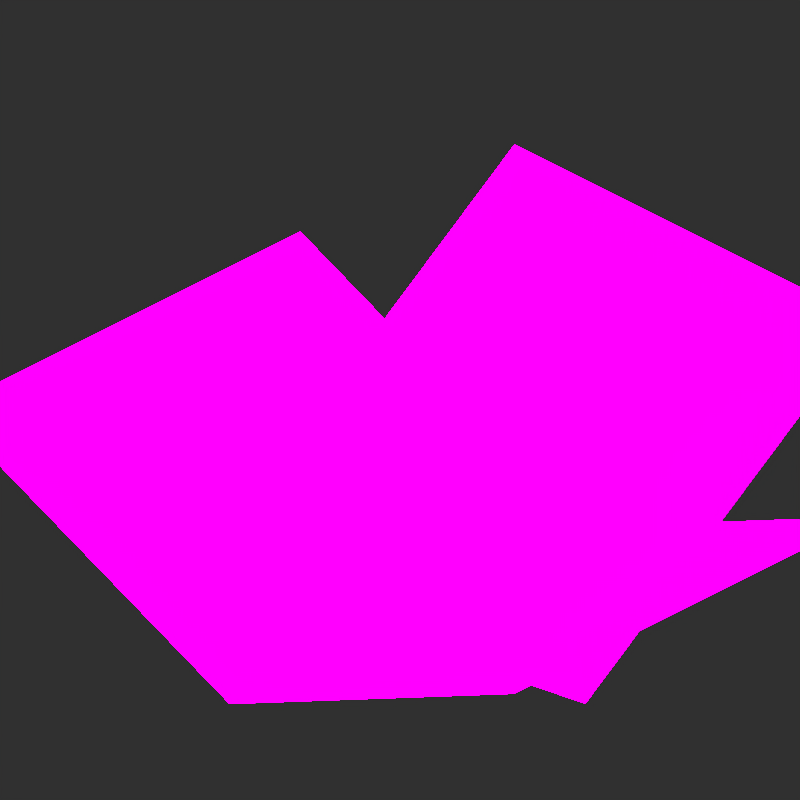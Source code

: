 # Source: Coral_Fan_BE.blend  (saved by Blender 5.0.118; exported with 4.5.12 LTS)
import bpy
from mathutils import Matrix  # noqa: F401  (used for matrix-valued properties, if any)

bpy.ops.wm.read_factory_settings(use_empty=True)
scene = bpy.context.scene
scene.name = 'Scene'

# ---- collections
col_1 = bpy.data.collections.new('集合 1'); scene.collection.children.link(col_1)
col_mesh = bpy.data.collections.new('Mesh'); scene.collection.children.link(col_mesh)
col_rig = bpy.data.collections.new('Rig'); scene.collection.children.link(col_rig)
col_collision = bpy.data.collections.new('Collision'); scene.collection.children.link(col_collision)
col_extras = bpy.data.collections.new('Extras'); scene.collection.children.link(col_extras)

# ---- images (referenced by path relative to the original .blend; pixels are not part of the script)
import os
ASSET_DIR = os.environ.get("B2B_ASSET_DIR", "")  # directory of the original .blend (textures are referenced by path, not embedded)
HERE = os.path.dirname(os.path.abspath(__file__))  # packed textures are extracted next to this script under _unpacked/

def load_image(name, relpath, width, height, colorspace="sRGB"):
    """Load a texture the original file referenced (path relative to the .blend, or extracted next to this script)."""
    p = next((c for c in (os.path.join(HERE, relpath), os.path.join(ASSET_DIR, relpath)) if relpath and os.path.exists(c)), "")
    if p:
        img = bpy.data.images.load(p, check_existing=True)
        img.name = name
    else:  # same state as the original file: an image datablock whose file is absent (Cycles renders it pink)
        img = bpy.data.images.new(name, width, height)
        img.source = "FILE"
        img.filepath = "//" + (relpath or name)
    img.colorspace_settings.name = colorspace
    return img
img_horn_coral_fan_png = load_image('horn_coral_fan.png', 'horn_coral_fan.png', 1024, 1024, 'sRGB')
img_sandstone_top_png = load_image('sandstone_top.png', 'sandstone_top.png', 1024, 1024, 'sRGB')

# ---- materials (node trees are filled in below, after node groups)
mat_terrain_atlas_terrain_alpha_040 = bpy.data.materials.new('terrain_atlas.terrain_alpha.040')
mat_terrain_atlas_terrain_alpha_040.use_backface_culling = True
mat_top = bpy.data.materials.new('Top')
mat_top.alpha_threshold = 0.0
mat_top.use_backface_culling_lightprobe_volume = False
mat_top.roughness = 0.5
mat_top.specular_intensity = 0.0
mat_top.line_color = (0.0, 0.0, 0.0, 1.0)

# ---- material node trees
mat_terrain_atlas_terrain_alpha_040.use_nodes = True; mat_terrain_atlas_terrain_alpha_040.node_tree.nodes.clear()
_N = mat_terrain_atlas_terrain_alpha_040.node_tree.nodes; _L = mat_terrain_atlas_terrain_alpha_040.node_tree.links
n0 = _N.new('ShaderNodeTexImage'); n0.name = '图像纹理'; n0.location = (-1320, 210)
n0.label = 'DIFFUSE'
n0.image = img_horn_coral_fan_png
n0.interpolation = 'Closest'
n1 = _N.new('ShaderNodeOutputMaterial'); n1.name = 'Material Output'; n1.location = (-497, 304)
n2 = _N.new('ShaderNodeBsdfTransparent'); n2.name = '透明 BSDF'; n2.location = (-1197, -36)
n3 = _N.new('ShaderNodeMixShader'); n3.name = '混合着色器'; n3.location = (-717, 284)
n4 = _N.new('ShaderNodeEmission'); n4.name = '自发光(发射)'; n4.location = (-997, 204)
_L.new(n3.outputs[0], n1.inputs[0])
_L.new(n2.outputs[0], n3.inputs[1])
_L.new(n4.outputs[0], n3.inputs[2])
_L.new(n0.outputs[0], n4.inputs[0])
_L.new(n0.outputs[1], n3.inputs[0])
n1.is_active_output = True
mat_top.use_nodes = True; mat_top.node_tree.nodes.clear()
_N = mat_top.node_tree.nodes; _L = mat_top.node_tree.links
n0 = _N.new('ShaderNodeOutputMaterial'); n0.name = 'Material Output'; n0.location = (460, 260)
n1 = _N.new('ShaderNodeBsdfTransparent'); n1.name = '透明 BSDF'; n1.location = (-240, -80)
n2 = _N.new('ShaderNodeMixShader'); n2.name = '混合着色器'; n2.location = (240, 240)
n3 = _N.new('ShaderNodeTexImage'); n3.name = '图像纹理'; n3.location = (-460, 220)
n3.image = img_sandstone_top_png
n3.interpolation = 'Closest'
n4 = _N.new('ShaderNodeEmission'); n4.name = '自发光(发射)'; n4.location = (-40, 160)
_L.new(n2.outputs[0], n0.inputs[0])
_L.new(n3.outputs[1], n2.inputs[0])
_L.new(n1.outputs[0], n2.inputs[1])
_L.new(n3.outputs[0], n4.inputs[0])
_L.new(n4.outputs[0], n2.inputs[2])
n0.is_active_output = True

# ---- world
world_world = bpy.data.worlds.new('World'); scene.world = world_world
world_world.use_nodes = True; world_world.node_tree.nodes.clear()
_N = world_world.node_tree.nodes; _L = world_world.node_tree.links
n0 = _N.new('ShaderNodeOutputWorld'); n0.name = '世界输出'; n0.location = (280, 0)
n1 = _N.new('ShaderNodeBackground'); n1.name = '背景'; n1.location = (0, 0)
n1.inputs[0].default_value = (0.0291, 0.0291, 0.0291, 1.0)
n2 = _N.new('NodeFrame'); n2.name = '帧'; n2.location = (0, 0)
n2.label = '版本控制：“使用节点” 已删除'
n2.width = 150
n0.parent = n2
n1.parent = n2
_L.new(n1.outputs[0], n0.inputs[0])
n0.is_active_output = True
world_world.color = (0.0291, 0.0291, 0.0291)
world_world.use_sun_shadow = False
world_world.sun_shadow_jitter_overblur = 0.0
world_world.cycles.sampling_method = 'NONE'
world_world.cycles.sample_map_resolution = 256

# ---- cameras
cam_camera = bpy.data.cameras.new('Camera')
cam_camera.type = 'ORTHO'
cam_camera.sensor_fit = 'HORIZONTAL'
cam_camera.clip_end = 100.0
cam_camera.lens = 35.0
cam_camera.sensor_width = 512.0
cam_camera.sensor_height = 18.0
cam_camera.ortho_scale = 5.08
cam_camera.dof.focus_distance = 0.0
cam_camera.dof.aperture_fstop = 128.0

# ---- lights
light_sun_001 = bpy.data.lights.new('Sun.001', 'SUN')
light_sun_001.transmission_factor = 0.0
light_sun_001.angle = 0.1993
light_sun_001.shadow_buffer_clip_start = 0.5
light_sun_001.shadow_soft_size = 0.1
light_sun_001.shadow_cascade_max_distance = 1000.0
light_sun_001.cycles.use_multiple_importance_sampling = False
light_sun = bpy.data.lights.new('Sun', 'SUN')
light_sun.transmission_factor = 0.0
light_sun.angle = 0.1993
light_sun.shadow_buffer_clip_start = 0.5
light_sun.shadow_soft_size = 0.1
light_sun.shadow_cascade_max_distance = 1000.0
light_sun.cycles.use_multiple_importance_sampling = False

# ---- meshes
me_mesh_0 = bpy.data.meshes.new('mesh_0')
me_mesh_0.from_pydata([(-0.5, -0.8, 0.55), (-0.5, -9.537e-07, 0.0), (0.5, -9.537e-07, 0.0), (0.5, -0.8, 0.55), (-0.5, 0.8, 0.55), (-0.5, -9.537e-07, 0.0), (0.5, -9.537e-07, 0.0), (0.5, 0.8, 0.55), (0.8, 0.5, 0.35), (0.0, 0.5, 0.0), (0.0, -0.5, 0.0), (0.8, -0.5, 0.35), (-0.8, 0.5, 0.35), (0.0, 0.5, 0.0), (0.0, -0.5, 0.0), (-0.8, -0.5, 0.35)], [], [(0, 1, 2), (3, 0, 2), (4, 5, 6), (7, 4, 6), (8, 9, 10), (11, 8, 10), (12, 13, 14), (15, 12, 14)])
_uv = me_mesh_0.uv_layers.new(name='UVMap')
_uv.uv.foreach_set('vector', [1.0, 1.0, 1.0, 0.0, 0.0, 0.0, 0.0, 1.0, 1.0, 1.0, 0.0, 0.0, 0.0, 1.0, 0.0, 0.0, 1.0, 0.0, 1.0, 1.0, 0.0, 1.0, 1.0, 0.0, 0.0, 1.0, 0.0, 0.0, 1.0, 0.0, 1.0, 1.0, 0.0, 1.0, 1.0, 0.0, 1.0, 1.0, 1.0, 0.0, 0.0, 0.0, 0.0, 1.0, 1.0, 1.0, 0.0, 0.0])
_ca = me_mesh_0.color_attributes.new('Color', 'BYTE_COLOR', 'CORNER')
_ca.data.foreach_set('color', [1.0, 1.0, 1.0, 1.0, 1.0, 1.0, 1.0, 1.0, 1.0, 1.0, 1.0, 1.0, 1.0, 1.0, 1.0, 1.0, 1.0, 1.0, 1.0, 1.0, 1.0, 1.0, 1.0, 1.0, 1.0, 1.0, 1.0, 1.0, 1.0, 1.0, 1.0, 1.0, 1.0, 1.0, 1.0, 1.0, 1.0, 1.0, 1.0, 1.0, 1.0, 1.0, 1.0, 1.0, 1.0, 1.0, 1.0, 1.0, 1.0, 1.0, 1.0, 1.0, 1.0, 1.0, 1.0, 1.0, 1.0, 1.0, 1.0, 1.0, 1.0, 1.0, 1.0, 1.0, 1.0, 1.0, 1.0, 1.0, 1.0, 1.0, 1.0, 1.0, 1.0, 1.0, 1.0, 1.0, 1.0, 1.0, 1.0, 1.0, 1.0, 1.0, 1.0, 1.0, 1.0, 1.0, 1.0, 1.0, 1.0, 1.0, 1.0, 1.0, 1.0, 1.0, 1.0, 1.0])
me_mesh_0.materials.append(mat_terrain_atlas_terrain_alpha_040)
me_mesh_0.update()
me_plane = bpy.data.meshes.new('Plane')
me_plane.from_pydata([(1.0, -1.0, 0.0), (-1.0, -1.0, 0.0), (1.0, 1.0, 0.0), (-1.0, 1.0, 0.0)], [], [(1, 0, 2, 3)])
_uv = me_plane.uv_layers.new(name='UVMap')
_uv.uv.foreach_set('vector', [0.0, 0.0, 1.0, 0.0, 1.0, 1.0, 0.0, 1.0])
me_plane.materials.append(mat_top)
me_plane.use_remesh_preserve_volume = False
me_plane.use_remesh_preserve_attributes = False
me_plane.use_mirror_vertex_groups = False
me_plane.update()

# ---- objects
ob_root = bpy.data.objects.new('root', None)
ob_node_1 = bpy.data.objects.new('node_1', me_mesh_0)
ob_top = bpy.data.objects.new('top', me_plane)
ob_camera = bpy.data.objects.new('Camera', cam_camera)
ob_sun_001 = bpy.data.objects.new('Sun.001', light_sun_001)
ob_sun = bpy.data.objects.new('Sun', light_sun)

# ---- transforms, parenting, visibility, modifiers, constraints
ob_root.location = (0.0, 0.0, 0.0)
ob_root.rotation_mode = 'QUATERNION'
ob_root.rotation_quaternion = (1.0, 0.0, 0.0, 0.0)
ob_root.scale = (3.2, 3.2, 3.2)
ob_root.empty_display_size = 0.001
ob_node_1.location = (0.01333, 0.05333, -1.6)
ob_node_1.rotation_mode = 'QUATERNION'
ob_node_1.rotation_quaternion = (1.0, 0.0, 0.0, 0.0)
ob_node_1.scale = (3.2, 3.2, 3.2)
ob_top.location = (0.0, 0.0, -1.6)
ob_top.scale = (1.6, 1.6, 0.0)
ob_top.hide_render = True
ob_top.lineart.crease_threshold = 0.0
ob_camera.location = (4.807, -4.807, 3.922)
ob_camera.rotation_euler = (1.047, 0.0, 0.7854)
ob_camera.scale = (1.6, 1.6, 1.6)
ob_camera.lock_rotations_4d = False
ob_camera.empty_display_type = 'ARROWS'
ob_camera.color = (0.0, 0.0, 0.0, 0.0)
ob_camera.show_axis = True
ob_camera.lineart.crease_threshold = 0.0
ob_sun_001.location = (10.0, 10.0, 10.0)
ob_sun_001.rotation_euler = (1.571, 0.0, 0.0)
ob_sun_001.lineart.crease_threshold = 0.0
ob_sun.location = (10.0, 10.0, 10.0)
ob_sun.lineart.crease_threshold = 0.0

# ---- collection membership
scene.collection.objects.link(ob_root)
scene.collection.objects.link(ob_node_1)
col_1.objects.link(ob_top)
col_1.objects.link(ob_camera)
col_1.objects.link(ob_sun_001)
col_1.objects.link(ob_sun)

# ---- scene / render settings (as saved in the file)
scene.camera = ob_camera
scene.frame_start = 1; scene.frame_end = 1; scene.frame_set(1)
scene.render.engine = 'CYCLES'
scene.render.image_settings.compression = 90
scene.render.resolution_x = 300
scene.render.resolution_y = 300
scene.render.dither_intensity = 0.0
scene.render.film_transparent = True
scene.render.bake_margin = 0
scene.render.bake_bias = 0.0
scene.render.bake_samples = 0
scene.cycles.use_denoising = False
scene.cycles.samples = 1
scene.cycles.sampling_pattern = 'TABULATED_SOBOL'
scene.cycles.light_sampling_threshold = 0.0
scene.cycles.use_adaptive_sampling = False
scene.cycles.use_light_tree = False
scene.cycles.blur_glossy = 0.0
scene.cycles.volume_bounces = 1
scene.cycles.pixel_filter_type = 'GAUSSIAN'
scene.cycles.filter_width = 0.01
scene.cycles.sample_clamp_indirect = 0.0
scene.eevee.taa_render_samples = 1
scene.view_settings.view_transform = 'Standard'
bpy.context.view_layer.update()
